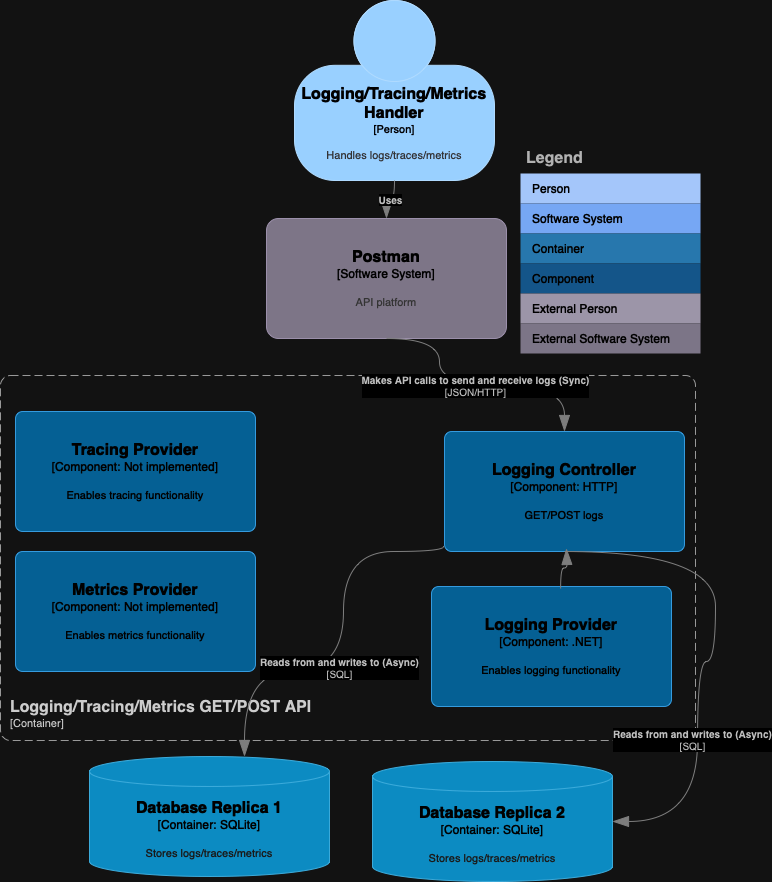

The diagram above was exported from draw.io. Its source (the exported page's mxGraphModel, read from the mxfile embedded in the PNG):
<mxGraphModel dx="872" dy="1097" grid="0" gridSize="10" guides="1" tooltips="1" connect="1" arrows="1" fold="1" page="0" pageScale="1" pageWidth="827" pageHeight="1169" math="0" shadow="0">
  <root>
    <mxCell id="0" />
    <mxCell id="1" parent="0" />
    <object placeholders="1" c4Name="Logging/Tracing/Metrics GET/POST API" c4Type="ContainerScopeBoundary" c4Application="Container" label="&lt;font style=&quot;font-size: 16px&quot;&gt;&lt;b&gt;&lt;div style=&quot;text-align: left&quot;&gt;%c4Name%&lt;/div&gt;&lt;/b&gt;&lt;/font&gt;&lt;div style=&quot;text-align: left&quot;&gt;[%c4Application%]&lt;/div&gt;" id="BC8HSxljNWTBfaOIIwn0-1">
      <mxCell style="rounded=1;fontSize=11;whiteSpace=wrap;html=1;dashed=1;arcSize=20;fillColor=none;strokeColor=#666666;fontColor=#333333;labelBackgroundColor=none;align=left;verticalAlign=bottom;labelBorderColor=none;spacingTop=0;spacing=10;dashPattern=8 4;metaEdit=1;rotatable=0;perimeter=rectanglePerimeter;noLabel=0;labelPadding=0;allowArrows=0;connectable=0;expand=0;recursiveResize=0;editable=1;pointerEvents=0;absoluteArcSize=1;points=[[0.25,0,0],[0.5,0,0],[0.75,0,0],[1,0.25,0],[1,0.5,0],[1,0.75,0],[0.75,1,0],[0.5,1,0],[0.25,1,0],[0,0.75,0],[0,0.5,0],[0,0.25,0]];" parent="1" vertex="1">
        <mxGeometry x="-168" y="84" width="695" height="365" as="geometry" />
      </mxCell>
    </object>
    <mxCell id="3h1r2FZRJ51F5DqP-Emx-1" value="Legend" style="shape=table;startSize=30;container=1;collapsible=0;childLayout=tableLayout;fontSize=16;align=left;verticalAlign=top;fillColor=none;strokeColor=none;fontColor=#4D4D4D;fontStyle=1;spacingLeft=6;spacing=0;resizable=0;" parent="1" vertex="1">
      <mxGeometry x="352" y="-148" width="180" height="210" as="geometry" />
    </mxCell>
    <mxCell id="3h1r2FZRJ51F5DqP-Emx-2" value="" style="shape=tableRow;horizontal=0;startSize=0;swimlaneHead=0;swimlaneBody=0;strokeColor=inherit;top=0;left=0;bottom=0;right=0;collapsible=0;dropTarget=0;fillColor=none;points=[[0,0.5],[1,0.5]];portConstraint=eastwest;fontSize=12;" parent="3h1r2FZRJ51F5DqP-Emx-1" vertex="1">
      <mxGeometry y="30" width="180" height="30" as="geometry" />
    </mxCell>
    <mxCell id="3h1r2FZRJ51F5DqP-Emx-3" value="Person" style="shape=partialRectangle;html=1;whiteSpace=wrap;connectable=0;strokeColor=inherit;overflow=hidden;fillColor=#1E4074;top=0;left=0;bottom=0;right=0;pointerEvents=1;fontSize=12;align=left;fontColor=#FFFFFF;gradientColor=none;spacingLeft=10;spacingRight=4;" parent="3h1r2FZRJ51F5DqP-Emx-2" vertex="1">
      <mxGeometry width="180" height="30" as="geometry">
        <mxRectangle width="180" height="30" as="alternateBounds" />
      </mxGeometry>
    </mxCell>
    <mxCell id="3h1r2FZRJ51F5DqP-Emx-4" value="" style="shape=tableRow;horizontal=0;startSize=0;swimlaneHead=0;swimlaneBody=0;strokeColor=inherit;top=0;left=0;bottom=0;right=0;collapsible=0;dropTarget=0;fillColor=none;points=[[0,0.5],[1,0.5]];portConstraint=eastwest;fontSize=12;" parent="3h1r2FZRJ51F5DqP-Emx-1" vertex="1">
      <mxGeometry y="60" width="180" height="30" as="geometry" />
    </mxCell>
    <mxCell id="3h1r2FZRJ51F5DqP-Emx-5" value="Software System" style="shape=partialRectangle;html=1;whiteSpace=wrap;connectable=0;strokeColor=inherit;overflow=hidden;fillColor=#3162AF;top=0;left=0;bottom=0;right=0;pointerEvents=1;fontSize=12;align=left;fontColor=#FFFFFF;gradientColor=none;spacingLeft=10;spacingRight=4;" parent="3h1r2FZRJ51F5DqP-Emx-4" vertex="1">
      <mxGeometry width="180" height="30" as="geometry">
        <mxRectangle width="180" height="30" as="alternateBounds" />
      </mxGeometry>
    </mxCell>
    <mxCell id="3h1r2FZRJ51F5DqP-Emx-6" value="" style="shape=tableRow;horizontal=0;startSize=0;swimlaneHead=0;swimlaneBody=0;strokeColor=inherit;top=0;left=0;bottom=0;right=0;collapsible=0;dropTarget=0;fillColor=none;points=[[0,0.5],[1,0.5]];portConstraint=eastwest;fontSize=12;" parent="3h1r2FZRJ51F5DqP-Emx-1" vertex="1">
      <mxGeometry y="90" width="180" height="30" as="geometry" />
    </mxCell>
    <mxCell id="3h1r2FZRJ51F5DqP-Emx-7" value="Container" style="shape=partialRectangle;html=1;whiteSpace=wrap;connectable=0;strokeColor=inherit;overflow=hidden;fillColor=#52a2d8;top=0;left=0;bottom=0;right=0;pointerEvents=1;fontSize=12;align=left;fontColor=#FFFFFF;gradientColor=none;spacingLeft=10;spacingRight=4;" parent="3h1r2FZRJ51F5DqP-Emx-6" vertex="1">
      <mxGeometry width="180" height="30" as="geometry">
        <mxRectangle width="180" height="30" as="alternateBounds" />
      </mxGeometry>
    </mxCell>
    <mxCell id="3h1r2FZRJ51F5DqP-Emx-8" value="" style="shape=tableRow;horizontal=0;startSize=0;swimlaneHead=0;swimlaneBody=0;strokeColor=inherit;top=0;left=0;bottom=0;right=0;collapsible=0;dropTarget=0;fillColor=none;points=[[0,0.5],[1,0.5]];portConstraint=eastwest;fontSize=12;" parent="3h1r2FZRJ51F5DqP-Emx-1" vertex="1">
      <mxGeometry y="120" width="180" height="30" as="geometry" />
    </mxCell>
    <mxCell id="3h1r2FZRJ51F5DqP-Emx-9" value="Component" style="shape=partialRectangle;html=1;whiteSpace=wrap;connectable=0;strokeColor=inherit;overflow=hidden;fillColor=#7dbef2;top=0;left=0;bottom=0;right=0;pointerEvents=1;fontSize=12;align=left;fontColor=#FFFFFF;gradientColor=none;spacingLeft=10;spacingRight=4;" parent="3h1r2FZRJ51F5DqP-Emx-8" vertex="1">
      <mxGeometry width="180" height="30" as="geometry">
        <mxRectangle width="180" height="30" as="alternateBounds" />
      </mxGeometry>
    </mxCell>
    <mxCell id="3h1r2FZRJ51F5DqP-Emx-10" value="" style="shape=tableRow;horizontal=0;startSize=0;swimlaneHead=0;swimlaneBody=0;strokeColor=inherit;top=0;left=0;bottom=0;right=0;collapsible=0;dropTarget=0;fillColor=none;points=[[0,0.5],[1,0.5]];portConstraint=eastwest;fontSize=12;" parent="3h1r2FZRJ51F5DqP-Emx-1" vertex="1">
      <mxGeometry y="150" width="180" height="30" as="geometry" />
    </mxCell>
    <mxCell id="3h1r2FZRJ51F5DqP-Emx-11" value="External Person" style="shape=partialRectangle;html=1;whiteSpace=wrap;connectable=0;strokeColor=inherit;overflow=hidden;fillColor=#6b6477;top=0;left=0;bottom=0;right=0;pointerEvents=1;fontSize=12;align=left;fontColor=#FFFFFF;gradientColor=none;spacingLeft=10;spacingRight=4;" parent="3h1r2FZRJ51F5DqP-Emx-10" vertex="1">
      <mxGeometry width="180" height="30" as="geometry">
        <mxRectangle width="180" height="30" as="alternateBounds" />
      </mxGeometry>
    </mxCell>
    <mxCell id="3h1r2FZRJ51F5DqP-Emx-12" value="" style="shape=tableRow;horizontal=0;startSize=0;swimlaneHead=0;swimlaneBody=0;strokeColor=inherit;top=0;left=0;bottom=0;right=0;collapsible=0;dropTarget=0;fillColor=none;points=[[0,0.5],[1,0.5]];portConstraint=eastwest;fontSize=12;" parent="3h1r2FZRJ51F5DqP-Emx-1" vertex="1">
      <mxGeometry y="180" width="180" height="30" as="geometry" />
    </mxCell>
    <mxCell id="3h1r2FZRJ51F5DqP-Emx-13" value="External Software System" style="shape=partialRectangle;html=1;whiteSpace=wrap;connectable=0;strokeColor=inherit;overflow=hidden;fillColor=#8b8496;top=0;left=0;bottom=0;right=0;pointerEvents=1;fontSize=12;align=left;fontColor=#FFFFFF;gradientColor=none;spacingLeft=10;spacingRight=4;" parent="3h1r2FZRJ51F5DqP-Emx-12" vertex="1">
      <mxGeometry width="180" height="30" as="geometry">
        <mxRectangle width="180" height="30" as="alternateBounds" />
      </mxGeometry>
    </mxCell>
    <object placeholders="1" c4Name="Database Replica 2" c4Type="Container" c4Technology="SQLite" c4Description="Stores logs/traces/metrics" label="&lt;font style=&quot;font-size: 16px&quot;&gt;&lt;b&gt;%c4Name%&lt;/b&gt;&lt;/font&gt;&lt;div&gt;[%c4Type%:&amp;nbsp;%c4Technology%]&lt;/div&gt;&lt;br&gt;&lt;div&gt;&lt;font style=&quot;font-size: 11px&quot;&gt;&lt;font color=&quot;#E6E6E6&quot;&gt;%c4Description%&lt;/font&gt;&lt;/div&gt;" id="3h1r2FZRJ51F5DqP-Emx-14">
      <mxCell style="shape=cylinder3;size=15;whiteSpace=wrap;html=1;boundedLbl=1;rounded=0;labelBackgroundColor=none;fillColor=#23A2D9;fontSize=12;fontColor=#ffffff;align=center;strokeColor=#0E7DAD;metaEdit=1;points=[[0.5,0,0],[1,0.25,0],[1,0.5,0],[1,0.75,0],[0.5,1,0],[0,0.75,0],[0,0.5,0],[0,0.25,0]];resizable=0;" parent="1" vertex="1">
        <mxGeometry x="204" y="470" width="240" height="120" as="geometry" />
      </mxCell>
    </object>
    <object placeholders="1" c4Name="Database Replica 1" c4Type="Container" c4Technology="SQLite" c4Description="Stores logs/traces/metrics" label="&lt;font style=&quot;font-size: 16px&quot;&gt;&lt;b&gt;%c4Name%&lt;/b&gt;&lt;/font&gt;&lt;div&gt;[%c4Type%:&amp;nbsp;%c4Technology%]&lt;/div&gt;&lt;br&gt;&lt;div&gt;&lt;font style=&quot;font-size: 11px&quot;&gt;&lt;font color=&quot;#E6E6E6&quot;&gt;%c4Description%&lt;/font&gt;&lt;/div&gt;" id="3h1r2FZRJ51F5DqP-Emx-15">
      <mxCell style="shape=cylinder3;size=15;whiteSpace=wrap;html=1;boundedLbl=1;rounded=0;labelBackgroundColor=none;fillColor=#23A2D9;fontSize=12;fontColor=#ffffff;align=center;strokeColor=#0E7DAD;metaEdit=1;points=[[0.5,0,0],[1,0.25,0],[1,0.5,0],[1,0.75,0],[0.5,1,0],[0,0.75,0],[0,0.5,0],[0,0.25,0]];resizable=0;" parent="1" vertex="1">
        <mxGeometry x="-79" y="465" width="240" height="120" as="geometry" />
      </mxCell>
    </object>
    <object placeholders="1" c4Name="Logging Controller" c4Type="Component" c4Technology="HTTP" c4Description="GET/POST logs" label="&lt;font style=&quot;font-size: 16px&quot;&gt;&lt;b&gt;%c4Name%&lt;/b&gt;&lt;/font&gt;&lt;div&gt;[%c4Type%: %c4Technology%]&lt;/div&gt;&lt;br&gt;&lt;div&gt;&lt;font style=&quot;font-size: 11px&quot;&gt;%c4Description%&lt;/font&gt;&lt;/div&gt;" id="ZKcQ_4ozu6wsBdh1j-NA-1">
      <mxCell style="rounded=1;whiteSpace=wrap;html=1;labelBackgroundColor=none;fillColor=#63BEF2;fontColor=#ffffff;align=center;arcSize=6;strokeColor=#2086C9;metaEdit=1;resizable=0;points=[[0.25,0,0],[0.5,0,0],[0.75,0,0],[1,0.25,0],[1,0.5,0],[1,0.75,0],[0.75,1,0],[0.5,1,0],[0.25,1,0],[0,0.75,0],[0,0.5,0],[0,0.25,0]];" parent="1" vertex="1">
        <mxGeometry x="276" y="140" width="240" height="120" as="geometry" />
      </mxCell>
    </object>
    <object placeholders="1" c4Name="Logging/Tracing/Metrics Handler" c4Type="Person" c4Description="Handles logs/traces/metrics" label="&lt;font style=&quot;font-size: 16px&quot;&gt;&lt;b&gt;%c4Name%&lt;/b&gt;&lt;/font&gt;&lt;div&gt;[%c4Type%]&lt;/div&gt;&lt;br&gt;&lt;div&gt;&lt;font style=&quot;font-size: 11px&quot;&gt;&lt;font color=&quot;#cccccc&quot;&gt;%c4Description%&lt;/font&gt;&lt;/div&gt;" id="ZKcQ_4ozu6wsBdh1j-NA-2">
      <mxCell style="html=1;fontSize=11;dashed=0;whiteSpace=wrap;fillColor=#083F75;strokeColor=#06315C;fontColor=#ffffff;shape=mxgraph.c4.person2;align=center;metaEdit=1;points=[[0.5,0,0],[1,0.5,0],[1,0.75,0],[0.75,1,0],[0.5,1,0],[0.25,1,0],[0,0.75,0],[0,0.5,0]];resizable=0;" parent="1" vertex="1">
        <mxGeometry x="126" y="-291" width="200" height="180" as="geometry" />
      </mxCell>
    </object>
    <object placeholders="1" c4Name="Postman" c4Type="Software System" c4Description="API platform" label="&lt;font style=&quot;font-size: 16px&quot;&gt;&lt;b&gt;%c4Name%&lt;/b&gt;&lt;/font&gt;&lt;div&gt;[%c4Type%]&lt;/div&gt;&lt;br&gt;&lt;div&gt;&lt;font style=&quot;font-size: 11px&quot;&gt;&lt;font color=&quot;#cccccc&quot;&gt;%c4Description%&lt;/font&gt;&lt;/div&gt;" id="ZKcQ_4ozu6wsBdh1j-NA-4">
      <mxCell style="rounded=1;whiteSpace=wrap;html=1;labelBackgroundColor=none;fillColor=#8C8496;fontColor=#ffffff;align=center;arcSize=10;strokeColor=#736782;metaEdit=1;resizable=0;points=[[0.25,0,0],[0.5,0,0],[0.75,0,0],[1,0.25,0],[1,0.5,0],[1,0.75,0],[0.75,1,0],[0.5,1,0],[0.25,1,0],[0,0.75,0],[0,0.5,0],[0,0.25,0]];" parent="1" vertex="1">
        <mxGeometry x="98" y="-73" width="240" height="120" as="geometry" />
      </mxCell>
    </object>
    <object placeholders="1" c4Type="Relationship" c4Description="Uses" label="&lt;div style=&quot;text-align: left&quot;&gt;&lt;div style=&quot;text-align: center&quot;&gt;&lt;b&gt;%c4Description%&lt;/b&gt;&lt;/div&gt;" id="aPmqN2gXbmxg88lgyiQY-1">
      <mxCell style="endArrow=blockThin;html=1;fontSize=10;fontColor=#404040;strokeWidth=1;endFill=1;strokeColor=#828282;elbow=vertical;metaEdit=1;endSize=14;startSize=14;jumpStyle=arc;jumpSize=16;rounded=0;edgeStyle=orthogonalEdgeStyle;curved=1;exitX=0.5;exitY=1;exitDx=0;exitDy=0;exitPerimeter=0;" parent="1" source="ZKcQ_4ozu6wsBdh1j-NA-2" target="ZKcQ_4ozu6wsBdh1j-NA-4" edge="1">
        <mxGeometry width="240" relative="1" as="geometry">
          <mxPoint x="80" y="94" as="sourcePoint" />
          <mxPoint x="320" y="94" as="targetPoint" />
        </mxGeometry>
      </mxCell>
    </object>
    <object placeholders="1" c4Type="Relationship" c4Technology="JSON/HTTP" c4Description="Makes API calls to send and receive logs (Sync)" label="&lt;div style=&quot;text-align: left&quot;&gt;&lt;div style=&quot;text-align: center&quot;&gt;&lt;b&gt;%c4Description%&lt;/b&gt;&lt;/div&gt;&lt;div style=&quot;text-align: center&quot;&gt;[%c4Technology%]&lt;/div&gt;&lt;/div&gt;" id="-b_PjHdD_WIYajoPT-3k-1">
      <mxCell style="endArrow=blockThin;html=1;fontSize=10;fontColor=#404040;strokeWidth=1;endFill=1;strokeColor=#828282;elbow=vertical;metaEdit=1;endSize=14;startSize=14;jumpStyle=arc;jumpSize=16;rounded=0;edgeStyle=orthogonalEdgeStyle;curved=1;exitX=0.5;exitY=1;exitDx=0;exitDy=0;exitPerimeter=0;entryX=0.5;entryY=0;entryDx=0;entryDy=0;entryPerimeter=0;" parent="1" source="ZKcQ_4ozu6wsBdh1j-NA-4" target="ZKcQ_4ozu6wsBdh1j-NA-1" edge="1">
        <mxGeometry width="240" relative="1" as="geometry">
          <mxPoint x="59" y="190" as="sourcePoint" />
          <mxPoint x="299" y="190" as="targetPoint" />
          <Array as="points">
            <mxPoint x="271" y="47" />
            <mxPoint x="271" y="94" />
            <mxPoint x="396" y="94" />
          </Array>
        </mxGeometry>
      </mxCell>
    </object>
    <object placeholders="1" c4Name="Tracing Provider" c4Type="Component" c4Technology="Not implemented" c4Description="Enables tracing functionality" label="&lt;font style=&quot;font-size: 16px&quot;&gt;&lt;b&gt;%c4Name%&lt;/b&gt;&lt;/font&gt;&lt;div&gt;[%c4Type%: %c4Technology%]&lt;/div&gt;&lt;br&gt;&lt;div&gt;&lt;font style=&quot;font-size: 11px&quot;&gt;%c4Description%&lt;/font&gt;&lt;/div&gt;" id="Fhj1VXzCr0Dv3QUX1qHG-2">
      <mxCell style="rounded=1;whiteSpace=wrap;html=1;labelBackgroundColor=none;fillColor=#63BEF2;fontColor=#ffffff;align=center;arcSize=6;strokeColor=#2086C9;metaEdit=1;resizable=0;points=[[0.25,0,0],[0.5,0,0],[0.75,0,0],[1,0.25,0],[1,0.5,0],[1,0.75,0],[0.75,1,0],[0.5,1,0],[0.25,1,0],[0,0.75,0],[0,0.5,0],[0,0.25,0]];" parent="1" vertex="1">
        <mxGeometry x="-153" y="120" width="240" height="120" as="geometry" />
      </mxCell>
    </object>
    <object placeholders="1" c4Name="Metrics Provider" c4Type="Component" c4Technology="Not implemented" c4Description="Enables metrics functionality" label="&lt;font style=&quot;font-size: 16px&quot;&gt;&lt;b&gt;%c4Name%&lt;/b&gt;&lt;/font&gt;&lt;div&gt;[%c4Type%: %c4Technology%]&lt;/div&gt;&lt;br&gt;&lt;div&gt;&lt;font style=&quot;font-size: 11px&quot;&gt;%c4Description%&lt;/font&gt;&lt;/div&gt;" id="Fhj1VXzCr0Dv3QUX1qHG-4">
      <mxCell style="rounded=1;whiteSpace=wrap;html=1;labelBackgroundColor=none;fillColor=#63BEF2;fontColor=#ffffff;align=center;arcSize=6;strokeColor=#2086C9;metaEdit=1;resizable=0;points=[[0.25,0,0],[0.5,0,0],[0.75,0,0],[1,0.25,0],[1,0.5,0],[1,0.75,0],[0.75,1,0],[0.5,1,0],[0.25,1,0],[0,0.75,0],[0,0.5,0],[0,0.25,0]];" parent="1" vertex="1">
        <mxGeometry x="-153" y="260" width="240" height="120" as="geometry" />
      </mxCell>
    </object>
    <object placeholders="1" c4Type="Relationship" c4Technology="SQL" c4Description="Reads from and writes to (Async)" label="&lt;div style=&quot;text-align: left&quot;&gt;&lt;div style=&quot;text-align: center&quot;&gt;&lt;b&gt;%c4Description%&lt;/b&gt;&lt;/div&gt;&lt;div style=&quot;text-align: center&quot;&gt;[%c4Technology%]&lt;/div&gt;&lt;/div&gt;" id="z9t0chUUdCpEhY7aXrN4-1">
      <mxCell style="endArrow=blockThin;html=1;fontSize=10;fontColor=#404040;strokeWidth=1;endFill=1;strokeColor=#828282;elbow=vertical;metaEdit=1;endSize=14;startSize=14;jumpStyle=arc;jumpSize=16;rounded=0;edgeStyle=orthogonalEdgeStyle;curved=1;exitX=-0.004;exitY=0.958;exitDx=0;exitDy=0;exitPerimeter=0;" parent="1" source="ZKcQ_4ozu6wsBdh1j-NA-1" target="3h1r2FZRJ51F5DqP-Emx-15" edge="1">
        <mxGeometry x="0.0801" y="-4" width="240" relative="1" as="geometry">
          <mxPoint x="58" y="253" as="sourcePoint" />
          <mxPoint x="298" y="253" as="targetPoint" />
          <Array as="points">
            <mxPoint x="275" y="260" />
            <mxPoint x="175" y="260" />
            <mxPoint x="175" y="379" />
            <mxPoint x="76" y="379" />
          </Array>
          <mxPoint as="offset" />
        </mxGeometry>
      </mxCell>
    </object>
    <object placeholders="1" c4Type="Relationship" c4Technology="SQL" c4Description="Reads from and writes to (Async)" label="&lt;div style=&quot;text-align: left&quot;&gt;&lt;div style=&quot;text-align: center&quot;&gt;&lt;b&gt;%c4Description%&lt;/b&gt;&lt;/div&gt;&lt;div style=&quot;text-align: center&quot;&gt;[%c4Technology%]&lt;/div&gt;&lt;/div&gt;" id="z9t0chUUdCpEhY7aXrN4-2">
      <mxCell style="endArrow=blockThin;html=1;fontSize=10;fontColor=#404040;strokeWidth=1;endFill=1;strokeColor=#828282;elbow=vertical;metaEdit=1;endSize=14;startSize=14;jumpStyle=arc;jumpSize=16;rounded=0;edgeStyle=orthogonalEdgeStyle;curved=1;exitX=0.5;exitY=1;exitDx=0;exitDy=0;exitPerimeter=0;" parent="1" source="ZKcQ_4ozu6wsBdh1j-NA-1" target="3h1r2FZRJ51F5DqP-Emx-14" edge="1">
        <mxGeometry x="0.3626" y="-5" width="240" relative="1" as="geometry">
          <mxPoint x="58" y="253" as="sourcePoint" />
          <mxPoint x="298" y="253" as="targetPoint" />
          <Array as="points">
            <mxPoint x="547" y="260" />
            <mxPoint x="547" y="370" />
            <mxPoint x="529" y="370" />
            <mxPoint x="529" y="530" />
          </Array>
          <mxPoint as="offset" />
        </mxGeometry>
      </mxCell>
    </object>
    <object placeholders="1" c4Name="Logging Provider" c4Type="Component" c4Technology=".NET" c4Description="Enables logging functionality" label="&lt;font style=&quot;font-size: 16px&quot;&gt;&lt;b&gt;%c4Name%&lt;/b&gt;&lt;/font&gt;&lt;div&gt;[%c4Type%: %c4Technology%]&lt;/div&gt;&lt;br&gt;&lt;div&gt;&lt;font style=&quot;font-size: 11px&quot;&gt;%c4Description%&lt;/font&gt;&lt;/div&gt;" id="8EktgUkjXSMhQXq4PaaV-1">
      <mxCell style="rounded=1;whiteSpace=wrap;html=1;labelBackgroundColor=none;fillColor=#63BEF2;fontColor=#ffffff;align=center;arcSize=6;strokeColor=#2086C9;metaEdit=1;resizable=0;points=[[0.25,0,0],[0.5,0,0],[0.75,0,0],[1,0.25,0],[1,0.5,0],[1,0.75,0],[0.75,1,0],[0.5,1,0],[0.25,1,0],[0,0.75,0],[0,0.5,0],[0,0.25,0]];" vertex="1" parent="1">
        <mxGeometry x="263" y="295" width="240" height="120" as="geometry" />
      </mxCell>
    </object>
    <object placeholders="1" c4Type="Relationship" id="8EktgUkjXSMhQXq4PaaV-2">
      <mxCell style="endArrow=blockThin;html=1;fontSize=10;fontColor=#404040;strokeWidth=1;endFill=1;strokeColor=#828282;elbow=vertical;metaEdit=1;endSize=14;startSize=14;jumpStyle=arc;jumpSize=16;rounded=0;edgeStyle=orthogonalEdgeStyle;curved=1;exitX=0.538;exitY=0.017;exitDx=0;exitDy=0;exitPerimeter=0;" edge="1" parent="1" source="8EktgUkjXSMhQXq4PaaV-1">
        <mxGeometry width="240" relative="1" as="geometry">
          <mxPoint x="181" y="292" as="sourcePoint" />
          <mxPoint x="398" y="257" as="targetPoint" />
        </mxGeometry>
      </mxCell>
    </object>
  </root>
</mxGraphModel>